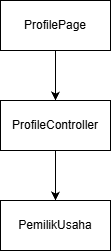

The diagram above was exported from draw.io. Its source (the exported page's mxGraphModel, read from the mxfile embedded in the PNG):
<mxGraphModel dx="792" dy="612" grid="1" gridSize="10" guides="1" tooltips="1" connect="1" arrows="1" fold="1" page="1" pageScale="1" pageWidth="827" pageHeight="1169" math="0" shadow="0">
  <root>
    <mxCell id="0" />
    <mxCell id="1" parent="0" />
    <mxCell id="Iih7YqtEtAo3aUH1OxpY-3" edge="1" parent="1" source="Iih7YqtEtAo3aUH1OxpY-1" style="edgeStyle=orthogonalEdgeStyle;rounded=0;orthogonalLoop=1;jettySize=auto;html=1;" target="Iih7YqtEtAo3aUH1OxpY-2" value="">
      <mxGeometry relative="1" as="geometry" />
    </mxCell>
    <mxCell id="Iih7YqtEtAo3aUH1OxpY-1" parent="1" style="html=1;whiteSpace=wrap;" value="ProfilePage" vertex="1">
      <mxGeometry height="50" width="110" x="330" y="90" as="geometry" />
    </mxCell>
    <mxCell id="Iih7YqtEtAo3aUH1OxpY-5" edge="1" parent="1" source="Iih7YqtEtAo3aUH1OxpY-2" style="edgeStyle=orthogonalEdgeStyle;rounded=0;orthogonalLoop=1;jettySize=auto;html=1;" target="Iih7YqtEtAo3aUH1OxpY-4" value="">
      <mxGeometry relative="1" as="geometry" />
    </mxCell>
    <mxCell id="Iih7YqtEtAo3aUH1OxpY-2" parent="1" style="html=1;whiteSpace=wrap;" value="ProfileController" vertex="1">
      <mxGeometry height="50" width="110" x="330" y="190" as="geometry" />
    </mxCell>
    <mxCell id="Iih7YqtEtAo3aUH1OxpY-4" parent="1" style="html=1;whiteSpace=wrap;" value="PemilikUsaha" vertex="1">
      <mxGeometry height="50" width="110" x="330" y="290" as="geometry" />
    </mxCell>
  </root>
</mxGraphModel>